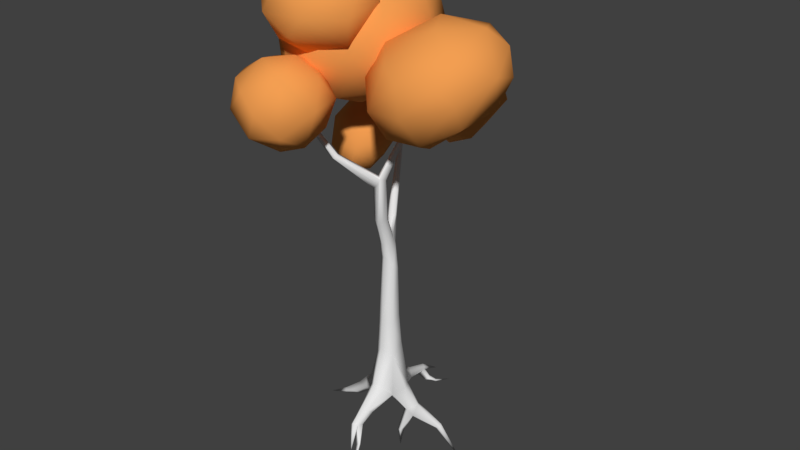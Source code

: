 # Source: Tree1.blend  (saved by Blender 2.77.0; exported with 4.5.12 LTS)
import bpy
from mathutils import Matrix  # noqa: F401  (used for matrix-valued properties, if any)

bpy.ops.wm.read_factory_settings(use_empty=True)
scene = bpy.context.scene
scene.name = 'Scene'

# ---- collections
col_collection_5 = bpy.data.collections.new('Collection 5'); scene.collection.children.link(col_collection_5)

# ---- materials (node trees are filled in below, after node groups)
mat_treematerialorange_003 = bpy.data.materials.new('TreeMaterialOrange.003')
mat_treematerialorange_003.alpha_threshold = 0.0
mat_treematerialorange_003.use_transparent_shadow = False
mat_treematerialorange_003.diffuse_color = (0.8879, 0.3419, 0.08438, 1.0)
mat_treematerialorange_003.specular_color = (0.7295, 0.1552, 1.0)
mat_treematerialorange_003.roughness = 0.5
mat_material_001 = bpy.data.materials.new('Material.001')
mat_material_001.alpha_threshold = 0.0
mat_material_001.use_transparent_shadow = False
mat_material_001.roughness = 0.5
mat_material_001.specular_intensity = 1.0

# ---- material node trees

# ---- world
world_world = bpy.data.worlds.new('World'); scene.world = world_world
world_world.color = (0.05088, 0.05088, 0.05088)
world_world.use_sun_shadow = False
world_world.sun_shadow_jitter_overblur = 0.0
world_world.cycles.sampling_method = 'MANUAL'

# ---- meshes
me_sphere_002 = bpy.data.meshes.new('Sphere.002')
me_sphere_002.from_pydata([(-0.7595, -0.1289, 0.1119), (-0.3489, 0.04135, -0.5441), (-0.3367, 0.3872, 0.9531), (-0.2982, 0.7436, -0.002861), (0.5746, 0.897, 0.1441), (0.3215, 0.4115, -0.6881), (0.5315, 0.05952, 1.235), (0.5002, 0.7605, 0.8692), (1.187, 0.5273, 0.3427), (0.9482, 0.4531, -0.3271), (1.2, 0.04521, 0.8872), (1.419, -0.3107, 0.3542), (0.9176, -0.1562, -0.5925), (0.8696, -0.6985, 1.007), (0.9616, -0.8701, -0.179), (0.1869, -1.127, 0.7105), (0.5824, -1.188, 0.3398), (0.1728, -0.9796, -0.3272), (0.3455, -0.2903, -0.7934), (-0.2821, -0.8182, 0.8125), (-0.2162, -0.4445, -0.6219), (0.09028, -0.4164, 1.202), (-0.4017, -0.9071, 0.1438), (-0.5707, -0.2957, 0.8123), (-1.387, 2.01, 1.674), (-1.058, 1.491, 0.6223), (-0.689, 2.549, 2.684), (-0.7451, 2.486, 0.3115), (-0.8219, 3.128, 2.354), (-1.254, 2.721, 1.258), (-0.4566, 1.644, 0.005259), (0.4562, 3.07, 2.804), (-0.2824, 3.77, 1.797), (-0.721, 3.111, 0.8046), (-0.00611, 3.574, 0.8718), (0.4291, 2.758, 0.04148), (0.6189, 3.65, 2.452), (0.9037, 3.848, 1.756), (1.619, 3.197, 2.271), (1.829, 3.227, 1.566), (1.048, 3.253, 0.5713), (0.08502, 1.936, -0.2087), (1.245, 2.79, 2.75), (0.8301, 1.707, -0.1788), (2.206, 2.316, 1.721), (1.671, 2.4, 0.4387), (1.963, 2.294, 2.329), (2.071, 1.938, 0.8948), (1.489, 1.336, 0.2755), (1.824, 1.255, 2.188), (1.364, 1.977, 2.742), (1.853, 0.954, 1.178), (0.817, 0.8525, 0.1619), (0.05254, 1.1, -0.01603), (0.7141, 0.9193, 2.563), (1.106, 0.4861, 1.868), (0.7997, 0.284, 1.093), (0.00205, 0.4347, 0.6763), (-0.05718, 0.9942, 2.538), (-0.2591, 0.3778, 1.624), (0.4401, 2.136, 2.945), (-0.652, 0.8456, 0.6052), (-0.6246, 1.606, 2.622), (-1.142, 1.148, 1.723), (-0.3827, 0.704, 1.523), (-0.6462, 0.7925, 2.173), (-0.3887, 1.444, 2.602), (-0.4496, 0.1604, 2.315), (0.1986, 1.461, 3.033), (-0.2777, 0.5819, 2.88), (0.1357, 0.0293, 1.491), (0.04372, -0.2939, 2.092), (0.3448, -0.1051, 2.818), (0.832, 0.5981, 3.178), (0.6947, -0.2539, 1.697), (1.13, -0.3148, 2.173), (0.8107, 1.334, 3.111), (1.176, 0.09093, 2.866), (1.76, 0.3327, 2.133), (1.634, 0.8003, 2.792), (1.776, 1.209, 2.311), (1.349, 1.451, 2.877), (1.482, 0.5741, 1.472), (1.397, 1.541, 1.73), (1.176, 1.925, 2.071), (0.6377, 0.2919, 1.238), (0.7518, 1.147, 1.197), (0.2392, 1.694, 1.558), (0.5654, 2.072, 2.215), (0.1586, 1.929, 2.543), (0.8755, 1.891, 2.718), (0.1426, 0.8431, 1.192), (-0.3848, 1.498, 1.92), (1.619, 1.936, 1.345), (1.436, 1.493, 0.2478), (1.754, 1.78, -0.2589), (2.682, 1.982, 2.034), (2.352, 2.549, 1.729), (1.594, 2.429, 0.8673), (2.27, 3.046, 0.868), (1.907, 2.477, 0.05486), (2.99, 3.154, 1.138), (2.704, 2.263, -0.3764), (3.238, 2.861, 1.752), (2.843, 2.84, 0.1483), (3.8, 1.946, 1.974), (3.731, 2.935, 1.106), (3.87, 2.296, 0.2166), (2.317, 1.608, -0.5783), (4.118, 2.295, 1.609), (4.219, 2.33, 0.9793), (2.901, 1.408, -0.5848), (4.374, 1.57, 1.204), (3.09, 0.859, -0.326), (3.874, 1.133, 0.1411), (4.008, 0.7398, 0.7666), (3.684, 0.5084, 1.108), (3.035, 0.2767, 0.4082), (3.826, 0.9138, 1.631), (2.32, 0.7392, -0.3178), (3.144, 1.215, 1.99), (2.517, 0.4517, 1.34), (2.936, 0.2778, 1.09), (2.03, 0.5056, 0.2616), (1.973, 1.134, 1.529), (1.615, 0.9238, 0.7774), (1.911, 1.124, -0.3086), (1.953, 2.919, -0.4248), (2.71, 3.526, 0.4184), (2.383, 3.572, -0.0934), (2.264, 2.886, -0.8462), (2.942, 3.28, -0.5941), (3.141, 3.57, 0.2392), (2.522, 2.549, -0.9167), (3.491, 3.232, 0.09211), (3.169, 2.447, -0.6123), (3.456, 2.6, -0.08433), (3.345, 2.684, 0.3757), (3.014, 2.143, -0.04888), (3.076, 3.086, 0.6281), (2.318, 2.234, -0.1119), (2.696, 2.357, 0.3604), (2.567, 2.158, -0.5802), (2.247, 3.15, 0.368), (2.125, 2.694, 0.1631), (2.133, 2.365, -0.5222), (-1.387, 4.063, -0.604), (-0.8692, 3.775, -1.541), (-1.235, 4.546, 0.22), (-1.273, 4.949, -0.346), (-0.5572, 4.531, 0.6431), (-0.5712, 5.5, 0.08118), (-0.5887, 5.262, 0.4834), (-0.6449, 5.344, -0.5837), (-0.7686, 4.555, -1.376), (0.1444, 5.505, -0.3728), (0.05635, 5.321, 0.4693), (-0.05937, 4.515, -1.553), (0.4362, 4.124, -1.562), (0.719, 4.998, 0.2245), (0.8918, 4.708, -0.6966), (0.8556, 4.073, 0.02902), (-0.2153, 3.723, -1.802), (0.1088, 4.658, 0.6452), (0.8424, 3.686, -0.9258), (0.2972, 3.752, 0.3183), (0.259, 3.344, -1.575), (0.4118, 3.168, -0.7009), (-0.3188, 3.012, -0.6312), (-0.4136, 3.207, -1.561), (-0.4656, 3.537, 0.2012), (-0.999, 3.319, -0.8537), (-1.065, 3.804, 0.1258), (-0.9037, 2.995, -1.29), (-0.6649, 3.069, -0.7828), (-0.625, 3.478, -1.018), (-0.7569, 3.178, -1.716), (-0.1609, 3.472, -0.7075), (-0.2934, 3.398, -1.819), (0.01591, 3.66, -1.308), (0.2269, 3.098, -2.01), (-0.2523, 2.916, -0.622), (0.3602, 3.422, -0.9798), (0.2654, 2.867, -0.733), (0.5535, 3.079, -1.537), (0.2576, 2.576, -2.177), (0.2359, 2.137, -1.526), (0.6169, 2.678, -1.384), (-0.03903, 2.215, -2.138), (-0.5284, 2.143, -1.653), (-0.3354, 2.554, -2.298), (-0.2224, 2.377, -0.8867), (-0.7846, 2.561, -1.149), (-0.7581, 2.503, -1.831), (-0.2462, 2.839, -2.274)], [], [(23, 21, 2), (0, 23, 2), (21, 6, 2), (9, 8, 11, 12), (2, 7, 3), (2, 6, 7), (3, 4, 5), (4, 8, 9), (5, 12, 18), (0, 22, 19, 23), (10, 13, 11), (14, 13, 16), (18, 14, 17), (16, 13, 15), (18, 17, 20), (17, 15, 22), (43, 35, 40, 45), (20, 22, 0), (60, 31, 26), (25, 29, 27), (25, 27, 30), (60, 42, 31), (24, 28, 29), (26, 31, 28), (29, 32, 33), (28, 36, 32), (30, 27, 41), (33, 34, 27), (41, 27, 35), (32, 37, 34), (31, 42, 36), (27, 34, 35), (35, 34, 40), (40, 37, 39), (37, 38, 39), (41, 35, 43), (44, 39, 38, 46), (45, 39, 47), (59, 58, 62, 63), (43, 48, 52), (47, 44, 51), (46, 42, 50), (44, 46, 49), (51, 49, 55), (52, 51, 56), (55, 49, 54), (49, 50, 54), (50, 42, 60), (56, 55, 59), (54, 50, 60), (41, 53, 30), (59, 54, 58), (63, 62, 26, 24), (59, 63, 61), (61, 25, 30), (95, 100, 102, 108), (63, 24, 25), (92, 65, 66), (89, 66, 68), (65, 67, 69), (66, 69, 68), (64, 71, 67), (67, 71, 72), (69, 72, 73), (71, 70, 74), (72, 71, 75), (73, 72, 77), (81, 73, 79), (74, 70, 85), (77, 75, 78), (73, 77, 79), (82, 74, 85), (79, 78, 80), (80, 78, 82), (81, 80, 84), (80, 82, 83), (82, 86, 83), (76, 81, 90), (90, 84, 88), (83, 86, 84), (86, 91, 87), (84, 87, 88), (86, 85, 91), (88, 89, 90), (87, 64, 92), (91, 85, 70), (76, 90, 68), (88, 92, 89), (91, 70, 64), (93, 98, 94), (96, 97, 93), (93, 97, 98), (96, 103, 97), (94, 98, 95), (98, 99, 100), (97, 103, 99), (147, 146, 149, 154), (99, 101, 104), (100, 104, 102), (101, 106, 104), (103, 109, 106), (104, 107, 102), (108, 102, 111), (106, 109, 110), (102, 107, 111), (107, 110, 112), (111, 107, 114), (110, 109, 112), (114, 112, 115), (108, 111, 119), (113, 115, 117), (113, 117, 119), (118, 105, 120), (122, 118, 121), (119, 117, 123), (123, 122, 121), (123, 121, 125), (126, 123, 94), (108, 119, 126), (124, 120, 96), (125, 93, 94), (143, 128, 129), (142, 145, 133), (128, 132, 129), (129, 132, 131), (130, 131, 133), (132, 134, 131), (131, 134, 135), (136, 134, 137), (135, 138, 142), (135, 136, 138), (138, 137, 141), (142, 138, 140), (132, 128, 139), (141, 139, 143), (142, 140, 145), (140, 141, 144), (145, 144, 127), (157, 154, 153, 155), (147, 154, 162), (148, 152, 149), (149, 151, 153), (149, 153, 154), (150, 163, 152), (153, 151, 155), (158, 157, 155, 160), (151, 156, 155), (162, 157, 158), (169, 166, 167, 168), (155, 156, 159), (159, 156, 163), (160, 159, 161), (158, 160, 164), (162, 158, 166), (164, 161, 167), (161, 163, 165), (167, 165, 168), (176, 175, 179, 178), (165, 150, 170), (168, 172, 171), (172, 148, 146), (171, 146, 147), (176, 178, 194), (173, 175, 176), (175, 177, 179), (179, 177, 182), (194, 178, 180), (179, 182, 184), (180, 179, 184), (184, 182, 187), (194, 180, 185), (180, 184, 185), (185, 187, 186), (186, 183, 191), (185, 190, 194), (185, 186, 188), (189, 192, 193), (190, 176, 194), (193, 173, 176), (191, 181, 174), (192, 174, 173), (5, 18, 20), (0, 2, 3), (20, 1, 5), (1, 0, 3), (1, 3, 5), (3, 7, 4), (4, 7, 8), (5, 4, 9), (7, 6, 10), (8, 7, 10), (5, 9, 12), (8, 10, 11), (10, 6, 13), (12, 11, 14), (18, 12, 14), (14, 11, 13), (21, 13, 6), (15, 13, 21), (17, 14, 16), (17, 16, 15), (22, 15, 19), (19, 15, 21), (20, 17, 22), (23, 19, 21), (1, 20, 0), (25, 24, 29), (24, 26, 28), (29, 28, 32), (28, 31, 36), (27, 29, 33), (33, 32, 34), (32, 36, 37), (34, 37, 40), (36, 42, 38), (37, 36, 38), (45, 40, 39), (47, 39, 44), (46, 38, 42), (48, 45, 47), (43, 45, 48), (51, 44, 49), (53, 41, 43), (48, 47, 51), (53, 43, 52), (49, 46, 50), (52, 48, 51), (56, 51, 55), (53, 52, 57), (57, 52, 56), (59, 55, 54), (57, 56, 59), (53, 57, 61), (58, 54, 60), (61, 57, 59), (53, 61, 30), (58, 60, 62), (61, 63, 25), (62, 60, 26), (92, 64, 65), (65, 64, 67), (66, 65, 69), (64, 70, 71), (68, 69, 73), (76, 68, 73), (69, 67, 72), (77, 72, 75), (75, 71, 74), (81, 76, 73), (79, 77, 78), (82, 75, 74), (78, 75, 82), (81, 79, 80), (90, 81, 84), (84, 80, 83), (82, 85, 86), (84, 86, 87), (87, 91, 64), (88, 87, 92), (90, 89, 68), (89, 92, 66), (126, 94, 95), (126, 95, 108), (98, 97, 99), (96, 105, 103), (95, 98, 100), (99, 103, 101), (100, 99, 104), (101, 103, 106), (104, 106, 107), (103, 105, 109), (107, 106, 110), (114, 107, 112), (112, 109, 105), (113, 111, 114), (119, 111, 113), (118, 112, 105), (113, 114, 115), (115, 112, 118), (117, 115, 116), (116, 115, 118), (122, 116, 118), (117, 116, 122), (123, 117, 122), (121, 118, 120), (126, 119, 123), (125, 121, 124), (120, 105, 96), (124, 121, 120), (94, 123, 125), (125, 124, 93), (124, 96, 93), (127, 143, 129), (130, 145, 127), (133, 145, 130), (130, 127, 129), (130, 129, 131), (133, 131, 135), (133, 135, 142), (135, 134, 136), (138, 136, 137), (134, 132, 139), (137, 134, 139), (141, 137, 139), (140, 138, 141), (144, 141, 143), (143, 139, 128), (145, 140, 144), (127, 144, 143), (146, 148, 149), (148, 150, 152), (149, 152, 151), (162, 154, 157), (152, 163, 156), (151, 152, 156), (160, 155, 159), (164, 160, 161), (161, 159, 163), (166, 158, 164), (167, 161, 165), (166, 164, 167), (168, 165, 170), (162, 166, 169), (150, 165, 163), (168, 170, 172), (169, 168, 171), (162, 169, 147), (170, 150, 172), (171, 172, 146), (169, 171, 147), (172, 150, 148), (173, 174, 175), (177, 174, 181), (175, 174, 177), (180, 178, 179), (177, 181, 183), (182, 177, 183), (187, 182, 183), (185, 184, 187), (186, 187, 183), (191, 183, 181), (190, 185, 188), (188, 186, 189), (186, 191, 189), (188, 189, 190), (190, 189, 193), (189, 191, 192), (193, 192, 173), (192, 191, 174), (190, 193, 176)])
me_sphere_002.polygons.foreach_set('use_smooth', [True] * 350)
me_sphere_002.materials.append(mat_treematerialorange_003)
me_sphere_002.use_remesh_preserve_volume = False
me_sphere_002.use_remesh_preserve_attributes = False
me_sphere_002.use_mirror_vertex_groups = False
me_sphere_002.update()
me_cylinder_001 = bpy.data.meshes.new('Cylinder.001')
me_cylinder_001.from_pydata([(0.009565, 1.26, -5.573), (-8.647e-09, 0.736, -3.066), (0.5978, 0.7268, -5.797), (0.3246, 0.5486, -2.79), (0.5682, -0.1225, -5.92), (0.3246, 0.1737, -3.114), (0.009565, -0.5631, -5.496), (-4.142e-08, -0.01372, -2.9), (-0.4914, -0.04204, -6.147), (-0.3246, 0.1737, -3.235), (-0.5787, 0.786, -6.197), (-0.3246, 0.5486, -2.799), (0.2112, 0.6255, -0.9512), (-0.05269, 0.8399, -0.4056), (0.2186, 0.3762, -0.6725), (-0.05741, 0.1734, -0.3713), (-0.3465, 0.3762, -0.6234), (-0.291, 0.6971, -0.6321), (1.3, -0.007374, 5.044), (1.24, 0.021, 5.024), (1.3, -0.06412, 5.085), (1.24, -0.0925, 5.105), (1.179, -0.06412, 5.085), (1.179, -0.007374, 5.044), (-0.3287, 0.5459, 0.2831), (-0.03606, 0.6395, 0.3466), (-0.1088, 0.1327, 0.08547), (-0.3808, 0.3215, 0.1367), (0.1468, 0.5673, -0.05517), (0.1267, 0.2162, 0.1815), (-0.9566, 2.809, 4.3), (-0.4852, 0.8649, 0.8466), (-0.398, 0.8641, 0.9369), (-0.5692, 1.043, 0.5827), (-0.2633, 0.1067, 1.334), (-0.02124, -0.1851, 0.9815), (0.1011, 0.1919, 1.112), (-0.05741, 0.2474, 1.399), (-0.2633, -0.09211, 1.204), (0.1485, -0.09211, 1.204), (0.1847, -0.3239, 2.899), (0.454, -0.6011, 3.037), (0.5268, -0.3741, 2.959), (0.4109, -0.2113, 2.839), (0.2872, -0.4803, 3.103), (-0.756, -1.361, 3.929), (-0.8862, -1.485, 3.753), (-0.6786, -1.596, 3.826), (-0.6338, -1.42, 3.887), (-1.692e-09, 0.8247, -4.491), (0.4014, 0.5929, -3.986), (0.4014, 0.1294, -4.408), (-4.221e-08, -0.1024, -4.041), (-0.4014, 0.1294, -4.639), (-0.4014, 0.5929, -3.99), (0.1357, -0.4577, 2.766), (0.3757, -0.6058, 2.842), (-0.9343, -1.355, 3.837), (-0.01542, 0.7638, -0.02476), (-0.3678, 0.5649, 0.02605), (-0.219, 1.002, 0.9296), (-0.396, 1.199, 0.6487), (0.1668, -0.6028, 2.646), (-1.409, -1.922, 5.04), (-1.407, -2.023, 4.953), (-1.28, -1.957, 4.918), (-1.308, -1.853, 4.967), (-1.438, -1.913, 4.959), (1.477, 0.4351, 6.173), (-1.384, -2.766, 5.682), (-1.405, -1.82, 4.841), (-2.251, -1.599, 6.234), (-2.251, -1.642, 6.256), (-2.261, -1.572, 6.207), (-2.285, -1.588, 6.176), (-2.726, -1.352, 6.905), (-0.7125, 1.905, 3.281), (-0.6192, 1.888, 3.223), (-0.5631, 1.714, 3.224), (-0.6557, 1.705, 3.321), (-0.7152, 1.759, 3.338), (-0.559, 1.808, 3.226), (-0.2878, 1.145, 0.7917), (2.689, 1.215, -8.483), (-3.169, 0.5581, -7.802), (0.0611, 3.159, -6.624), (0.3018, -1.78, -6.499), (0.1573, -1.896, -6.405), (0.09504, -1.808, -6.526), (0.3435, 0.9534, -5.473), (0.8326, 0.3097, -5.708), (0.3037, -0.3658, -5.654), (-0.2846, -0.3015, -5.68), (-0.9054, 0.3456, -5.877), (-0.2846, 1.023, -5.885), (0.1474, -0.002366, -6.032), (-0.003435, 0.6678, -6.118), (0.03219, 0.3655, -6.164), (-0.1325, 2.427, -6.363), (0.1164, 2.389, -6.295), (-0.02304, 2.416, -6.112), (0.07613, -1.887, -6.482), (0.175, -1.795, -6.624), (0.3802, -1.06, -6.261), (-0.1764, -0.9805, -6.308), (0.09384, -1.346, -6.026), (0.3122, -1.2, -6.157), (-0.08741, -1.115, -6.13), (0.09605, 2.376, -6.194), (-0.1401, 2.425, -6.224), (-0.0216, 2.378, -6.357), (0.07711, -0.978, -6.359), (0.6808, -2.585, -6.918), (0.01395, -1.605, -6.379), (0.3037, -1.614, -6.347), (0.1332, -1.678, -6.25), (-0.04168, -1.535, -6.531), (0.4007, -1.62, -6.469), (0.1493, -1.506, -6.551), (0.5563, -1.944, -7.151), (0.5555, -1.982, -7.058), (0.4423, -2.018, -7.141), (0.439, -1.943, -7.218), (0.7173, -2.572, -7.819), (1.917, 0.9423, -7.427), (0.6688, 0.7875, -6.948), (1.936, 1.104, -7.315), (0.9672, 0.936, -6.654), (1.816, 1.183, -7.384), (1.735, 1.077, -7.534), (1.733, 0.9838, -7.499), (1.734, 1.193, -7.517), (0.6669, 0.4577, -6.79), (0.7528, 0.8939, -6.855), (0.9291, 0.3033, -6.674), (1.195, 0.5856, -6.461), (0.8583, 0.5431, -6.97), (1.108, 0.4172, -6.931), (0.8682, 0.211, -7.527), (0.6146, 0.1147, -7.581), (0.8226, 0.008029, -7.5), (0.5877, 0.3198, -8.45), (0.3168, 1.312, -5.995), (-0.3362, 1.234, -6.199), (-0.003088, 1.569, -5.817), (0.1878, 1.41, -5.84), (-0.2117, 1.444, -6.03), (-0.003942, 1.207, -6.201), (-0.02238, 2.035, -6.322), (0.1757, 2.19, -6.221), (0.1876, 2.318, -6.715), (0.1894, 2.467, -6.647), (0.2651, 2.452, -6.53), (0.3472, 2.357, -6.615), (0.3683, 2.668, -6.904), (0.3454, 2.721, -6.836), (0.3987, 2.718, -6.807), (0.4507, 2.679, -6.847), (0.5565, 3.397, -7.081), (0.4286, 2.691, -6.813), (0.1272, 2.31, -6.255), (0.3284, 2.46, -6.604), (-1.287, 0.4978, -6.242), (-0.9198, 0.7922, -6.44), (-0.9704, 0.1581, -6.415), (-0.6071, 0.4029, -6.417), (-2.299, 0.5542, -7.254), (-2.305, 0.4581, -7.196), (-2.19, 0.4364, -7.373), (-2.264, 0.3449, -7.31), (-1.597, 0.4806, -6.609), (-1.702, 0.6381, -6.897), (-1.538, 0.4163, -7.091), (-1.61, 0.2219, -6.947)], [], [(49, 1, 3, 50), (50, 3, 5, 51), (51, 5, 7, 52), (52, 7, 9, 53), (11, 9, 16, 17), (53, 9, 11, 54), (54, 11, 1, 49), (118, 117, 119, 122), (43, 40, 23, 19), (3, 1, 13, 12), (7, 5, 14, 15), (1, 11, 17, 13), (9, 7, 15, 16), (5, 3, 12, 14), (23, 22, 68), (44, 41, 21, 22), (41, 42, 18, 20), (40, 44, 22, 23), (41, 20, 21), (42, 43, 19, 18), (28, 58, 25), (59, 27, 24), (77, 76, 30), (59, 24, 32, 31), (81, 77, 30), (80, 79, 30), (79, 78, 30), (28, 25, 37, 36), (26, 29, 39, 35), (24, 27, 38, 34), (29, 28, 36, 39), (27, 26, 35, 38), (25, 24, 34, 37), (40, 55, 44), (62, 56, 47, 46), (55, 62, 46, 57), (41, 44, 45, 48), (54, 49, 0, 94), (53, 54, 10, 93), (92, 53, 8), (51, 52, 6, 91), (90, 51, 4), (89, 50, 2), (56, 41, 48, 47), (44, 55, 57, 45), (37, 34, 40, 43), (39, 36, 42, 41), (34, 38, 55, 40), (35, 39, 41, 56), (36, 37, 43, 42), (76, 80, 30), (78, 81, 30), (58, 13, 61, 82), (16, 15, 26, 27), (14, 12, 28, 29), (17, 16, 27, 59), (15, 14, 29, 26), (12, 13, 58, 28), (55, 38, 62), (38, 35, 56, 62), (70, 64, 67), (63, 66, 73, 71), (21, 20, 68), (18, 19, 68), (19, 23, 68), (22, 21, 68), (20, 18, 68), (65, 66, 69), (66, 63, 69), (67, 64, 69), (63, 67, 69), (64, 65, 69), (45, 57, 70, 66), (46, 47, 65, 64), (57, 46, 64, 70), (47, 48, 66, 65), (48, 45, 66), (73, 74, 75), (67, 63, 71, 72), (70, 67, 72, 74), (66, 70, 74, 73), (72, 71, 75), (74, 72, 75), (71, 73, 75), (60, 82, 81, 78), (33, 31, 80, 76), (32, 60, 78, 79), (31, 32, 79, 80), (82, 61, 77, 81), (61, 33, 76, 77), (13, 17, 33, 61), (24, 25, 60, 32), (17, 59, 31, 33), (25, 58, 82, 60), (110, 98, 85), (10, 54, 94), (133, 131, 129, 125), (109, 100, 85), (108, 99, 85), (101, 88, 112), (113, 116, 88, 101), (114, 115, 87, 86), (117, 114, 86), (4, 91, 106, 103), (91, 6, 105, 106), (115, 113, 101, 87), (6, 92, 107, 105), (92, 8, 104, 107), (87, 101, 112), (86, 87, 112), (88, 102, 112), (100, 108, 85), (144, 145, 108, 100), (145, 142, 149, 160, 108), (98, 109, 85), (143, 146, 109, 98), (146, 144, 100, 109), (4, 51, 91), (0, 49, 50, 89), (6, 52, 53, 92), (84, 166, 168), (10, 96, 163), (133, 127, 128, 131), (165, 97, 8, 164), (93, 10, 163, 162), (8, 53, 93), (127, 135, 126, 128), (135, 137, 124, 126), (8, 93, 162, 164), (83, 130, 129), (83, 124, 130), (99, 110, 85), (142, 147, 148, 149), (147, 143, 98, 110, 148), (2, 50, 51, 90), (116, 118, 102, 88), (8, 95, 111, 104), (95, 4, 103, 111), (106, 105, 115, 114), (103, 106, 114, 117), (105, 107, 113, 115), (104, 111, 118, 116), (102, 86, 112), (107, 104, 116, 113), (111, 103, 117, 118), (121, 122, 123), (102, 118, 122, 121), (117, 86, 120, 119), (86, 102, 121, 120), (120, 121, 123), (119, 120, 123), (122, 119, 123), (134, 132, 139, 140), (126, 83, 128), (125, 136, 132), (126, 124, 83), (129, 131, 83), (132, 134, 4, 95), (131, 128, 83), (125, 132, 95, 97), (90, 4, 134, 135), (2, 90, 135, 127), (96, 2, 127, 133), (96, 133, 125, 97), (129, 130, 136, 125), (130, 124, 137, 136), (135, 134, 137), (137, 134, 140, 138), (136, 137, 138), (132, 136, 138, 139), (138, 140, 141), (140, 139, 141), (139, 138, 141), (96, 10, 143, 147), (2, 96, 147, 142), (94, 0, 144, 146), (10, 94, 146, 143), (89, 2, 142, 145), (0, 89, 145, 144), (153, 150, 154, 157), (99, 160, 161, 152), (148, 110, 151, 150), (149, 148, 150, 153), (110, 99, 152, 151), (155, 156, 158), (151, 152, 156, 155), (152, 161, 159, 156), (150, 151, 155, 154), (159, 161, 153, 157), (156, 159, 158), (154, 155, 158), (157, 154, 158), (150, 153, 161, 152, 151), (161, 160, 149, 153), (158, 159, 157), (108, 160, 99), (167, 166, 84), (170, 171, 166, 167), (8, 97, 95), (165, 163, 96, 97), (173, 169, 168, 172), (173, 170, 167, 169), (168, 169, 84), (169, 167, 84), (172, 171, 163, 165), (168, 166, 171, 172), (164, 162, 170, 173), (164, 173, 172, 165), (162, 163, 171, 170)])
me_cylinder_001.polygons.foreach_set('use_smooth', [True] * 209)
me_cylinder_001.materials.append(mat_material_001)
me_cylinder_001.use_remesh_preserve_volume = False
me_cylinder_001.use_remesh_preserve_attributes = False
me_cylinder_001.use_mirror_vertex_groups = False
me_cylinder_001.update()

# ---- objects
ob_sphere = bpy.data.objects.new('Sphere', me_sphere_002)
ob_cylinder = bpy.data.objects.new('Cylinder', me_cylinder_001)

# ---- transforms, parenting, visibility, modifiers, constraints
ob_sphere.location = (-1.588, -3.196, 5.864)
ob_sphere.scale = (1.543, 1.543, 1.543)
ob_sphere.lineart.crease_threshold = 0.0
ob_cylinder.location = (0.0, 0.0, 0.0)
ob_cylinder.lineart.crease_threshold = 0.0

# ---- collection membership
col_collection_5.objects.link(ob_sphere)
col_collection_5.objects.link(ob_cylinder)

# ---- scene / render settings (as saved in the file)
scene.frame_start = 1; scene.frame_end = 250; scene.frame_set(9)
scene.render.engine = 'BLENDER_EEVEE_NEXT'
scene.render.resolution_percentage = 50
scene.render.dither_intensity = 0.0
scene.cycles.use_denoising = False
scene.cycles.samples = 128
scene.cycles.sampling_pattern = 'TABULATED_SOBOL'
scene.cycles.light_sampling_threshold = 0.0
scene.cycles.use_adaptive_sampling = False
scene.cycles.use_light_tree = False
scene.cycles.blur_glossy = 0.0
scene.cycles.sample_clamp_indirect = 0.0
scene.view_settings.view_transform = 'Standard'
bpy.context.view_layer.update()

# ---- added for rendering (the .blend has no active camera and no usable light): camera, sun
cam_auto = bpy.data.cameras.new('AutoCamera')
cam_auto.lens = 50.0
cam_auto.sensor_width = 36.0
cam_auto.clip_end = 1000.0
ob_auto_camera = bpy.data.objects.new('AutoCamera', cam_auto)
scene.collection.objects.link(ob_auto_camera)
ob_auto_camera.location = (22.5363, -26.051, 18.5978)
ob_auto_camera.rotation_euler = (1.09748, -7.21219e-08, 0.694738)
scene.camera = ob_auto_camera
light_auto_sun = bpy.data.lights.new('AutoSun', 'SUN')
light_auto_sun.energy = 3.0
light_auto_sun.angle = 0.0523599
ob_auto_sun = bpy.data.objects.new('AutoSun', light_auto_sun)
scene.collection.objects.link(ob_auto_sun)
ob_auto_sun.rotation_euler = (0.872665, 0.174533, 0.523599)
bpy.context.view_layer.update()

